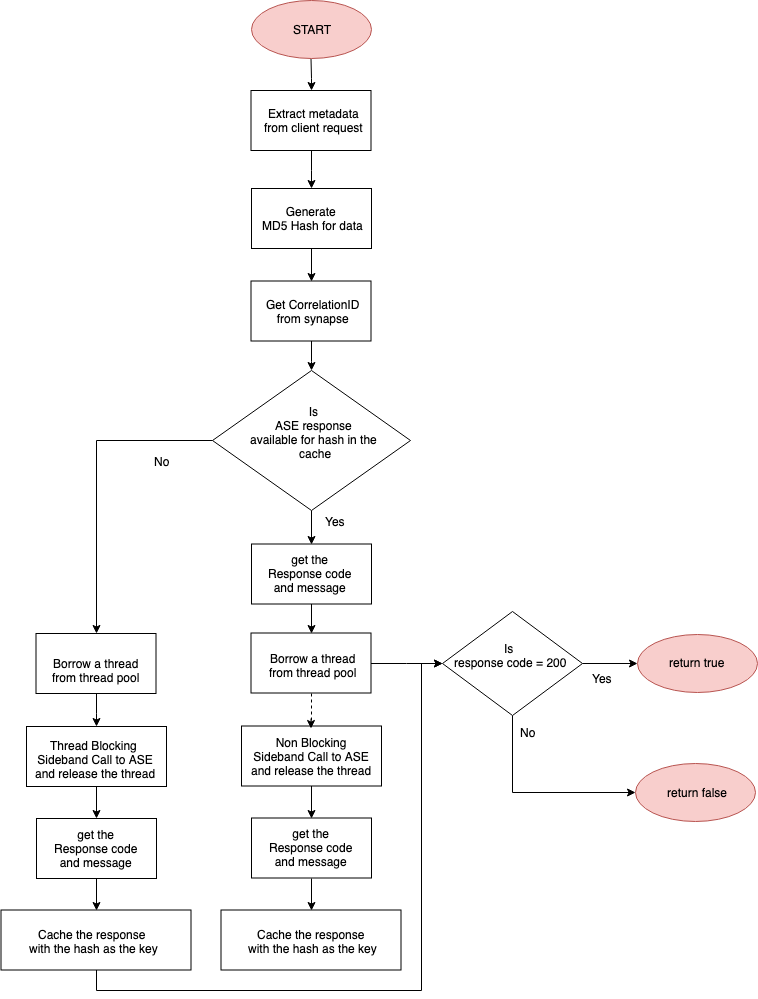

The diagram above was exported from draw.io. Its source (the exported page's mxGraphModel, read from the mxfile embedded in the PNG):
<mxGraphModel dx="1158" dy="749" grid="1" gridSize="10" guides="1" tooltips="1" connect="1" arrows="1" fold="1" page="1" pageScale="1" pageWidth="850" pageHeight="1100" math="0" shadow="0">
  <root>
    <mxCell id="0" />
    <mxCell id="1" parent="0" />
    <mxCell id="FJnK90ZUN_1-JTUbzCnw-36" style="edgeStyle=orthogonalEdgeStyle;rounded=0;orthogonalLoop=1;jettySize=auto;html=1;entryX=0.5;entryY=0;entryDx=0;entryDy=0;" parent="1" source="U1l-4Btop4rsWX_tPlEk-3" target="U1l-4Btop4rsWX_tPlEk-5" edge="1">
      <mxGeometry relative="1" as="geometry">
        <mxPoint x="322" y="109" as="targetPoint" />
      </mxGeometry>
    </mxCell>
    <mxCell id="U1l-4Btop4rsWX_tPlEk-3" value="" style="rounded=0;whiteSpace=wrap;html=1;" parent="1" vertex="1">
      <mxGeometry x="261.5" y="140" width="120" height="60" as="geometry" />
    </mxCell>
    <mxCell id="U1l-4Btop4rsWX_tPlEk-4" value="&lt;div style=&quot;text-align: center&quot;&gt;&lt;div&gt;Extract metadata&lt;/div&gt;&lt;div&gt;from client request&lt;/div&gt;&lt;/div&gt;" style="text;html=1;resizable=0;points=[];autosize=1;align=left;verticalAlign=top;spacingTop=-4;" parent="1" vertex="1">
      <mxGeometry x="272.5" y="154" width="110" height="30" as="geometry" />
    </mxCell>
    <mxCell id="pMXjcJRonBv32gXomhuJ-9" style="edgeStyle=orthogonalEdgeStyle;rounded=0;orthogonalLoop=1;jettySize=auto;html=1;entryX=0.5;entryY=0;entryDx=0;entryDy=0;" parent="1" source="U1l-4Btop4rsWX_tPlEk-5" target="U1l-4Btop4rsWX_tPlEk-14" edge="1">
      <mxGeometry relative="1" as="geometry" />
    </mxCell>
    <mxCell id="U1l-4Btop4rsWX_tPlEk-5" value="" style="rounded=0;whiteSpace=wrap;html=1;" parent="1" vertex="1">
      <mxGeometry x="262" y="238" width="120" height="60" as="geometry" />
    </mxCell>
    <mxCell id="U1l-4Btop4rsWX_tPlEk-6" value="&lt;div style=&quot;text-align: center&quot;&gt;Generate&amp;nbsp;&lt;/div&gt;&lt;div style=&quot;text-align: center&quot;&gt;MD5 Hash for data&lt;/div&gt;" style="text;html=1;resizable=0;points=[];autosize=1;align=left;verticalAlign=top;spacingTop=-4;" parent="1" vertex="1">
      <mxGeometry x="271" y="252" width="120" height="30" as="geometry" />
    </mxCell>
    <mxCell id="pMXjcJRonBv32gXomhuJ-5" style="edgeStyle=orthogonalEdgeStyle;rounded=0;orthogonalLoop=1;jettySize=auto;html=1;entryX=0.5;entryY=0;entryDx=0;entryDy=0;" parent="1" source="U1l-4Btop4rsWX_tPlEk-9" target="U1l-4Btop4rsWX_tPlEk-30" edge="1">
      <mxGeometry relative="1" as="geometry" />
    </mxCell>
    <mxCell id="XxGJfzmvIYXPysNRylE7-2" style="edgeStyle=orthogonalEdgeStyle;rounded=0;orthogonalLoop=1;jettySize=auto;html=1;entryX=0.5;entryY=0;entryDx=0;entryDy=0;" parent="1" source="U1l-4Btop4rsWX_tPlEk-9" target="U1l-4Btop4rsWX_tPlEk-16" edge="1">
      <mxGeometry relative="1" as="geometry" />
    </mxCell>
    <mxCell id="U1l-4Btop4rsWX_tPlEk-9" value="" style="rhombus;whiteSpace=wrap;html=1;" parent="1" vertex="1">
      <mxGeometry x="223" y="420" width="198" height="140" as="geometry" />
    </mxCell>
    <mxCell id="U1l-4Btop4rsWX_tPlEk-10" value="&lt;div style=&quot;text-align: center&quot;&gt;&lt;div&gt;Is&amp;nbsp;&lt;/div&gt;&lt;div&gt;ASE response&amp;nbsp;&lt;/div&gt;&lt;div&gt;available for hash in the&amp;nbsp;&lt;/div&gt;&lt;div&gt;cache&lt;/div&gt;&lt;/div&gt;" style="text;html=1;resizable=0;points=[];autosize=1;align=left;verticalAlign=top;spacingTop=-4;" parent="1" vertex="1">
      <mxGeometry x="259" y="452" width="150" height="60" as="geometry" />
    </mxCell>
    <mxCell id="U1l-4Btop4rsWX_tPlEk-56" style="edgeStyle=orthogonalEdgeStyle;rounded=0;orthogonalLoop=1;jettySize=auto;html=1;exitX=0.5;exitY=1;exitDx=0;exitDy=0;entryX=0;entryY=0.5;entryDx=0;entryDy=0;" parent="1" source="U1l-4Btop4rsWX_tPlEk-11" target="U1l-4Btop4rsWX_tPlEk-41" edge="1">
      <mxGeometry relative="1" as="geometry">
        <mxPoint x="523" y="811.5" as="targetPoint" />
      </mxGeometry>
    </mxCell>
    <mxCell id="U1l-4Btop4rsWX_tPlEk-59" style="edgeStyle=orthogonalEdgeStyle;rounded=0;orthogonalLoop=1;jettySize=auto;html=1;entryX=0;entryY=0.5;entryDx=0;entryDy=0;" parent="1" source="U1l-4Btop4rsWX_tPlEk-11" target="U1l-4Btop4rsWX_tPlEk-39" edge="1">
      <mxGeometry relative="1" as="geometry" />
    </mxCell>
    <mxCell id="U1l-4Btop4rsWX_tPlEk-11" value="" style="rhombus;whiteSpace=wrap;html=1;" parent="1" vertex="1">
      <mxGeometry x="453" y="661" width="140" height="104" as="geometry" />
    </mxCell>
    <mxCell id="XxGJfzmvIYXPysNRylE7-1" style="edgeStyle=orthogonalEdgeStyle;rounded=0;orthogonalLoop=1;jettySize=auto;html=1;entryX=0.5;entryY=0;entryDx=0;entryDy=0;" parent="1" source="U1l-4Btop4rsWX_tPlEk-14" target="U1l-4Btop4rsWX_tPlEk-9" edge="1">
      <mxGeometry relative="1" as="geometry" />
    </mxCell>
    <mxCell id="U1l-4Btop4rsWX_tPlEk-14" value="" style="rounded=0;whiteSpace=wrap;html=1;" parent="1" vertex="1">
      <mxGeometry x="261.5" y="330.5" width="120" height="60" as="geometry" />
    </mxCell>
    <mxCell id="U1l-4Btop4rsWX_tPlEk-15" value="&lt;div style=&quot;text-align: center&quot;&gt;Get CorrelationID&lt;/div&gt;&lt;div style=&quot;text-align: center&quot;&gt;from synapse&lt;/div&gt;" style="text;html=1;resizable=0;points=[];autosize=1;align=left;verticalAlign=top;spacingTop=-4;" parent="1" vertex="1">
      <mxGeometry x="275" y="345" width="110" height="30" as="geometry" />
    </mxCell>
    <mxCell id="XxGJfzmvIYXPysNRylE7-16" style="edgeStyle=orthogonalEdgeStyle;rounded=0;orthogonalLoop=1;jettySize=auto;html=1;entryX=0.5;entryY=0;entryDx=0;entryDy=0;" parent="1" source="U1l-4Btop4rsWX_tPlEk-16" target="FJnK90ZUN_1-JTUbzCnw-14" edge="1">
      <mxGeometry relative="1" as="geometry" />
    </mxCell>
    <mxCell id="U1l-4Btop4rsWX_tPlEk-16" value="" style="rounded=0;whiteSpace=wrap;html=1;" parent="1" vertex="1">
      <mxGeometry x="46.5" y="683" width="120" height="60" as="geometry" />
    </mxCell>
    <mxCell id="U1l-4Btop4rsWX_tPlEk-17" value="&lt;div style=&quot;text-align: center&quot;&gt;Borrow a&amp;nbsp;&lt;span&gt;thread&lt;/span&gt;&lt;/div&gt;&lt;div style=&quot;text-align: center&quot;&gt;from thread pool&lt;/div&gt;" style="text;html=1;resizable=0;points=[];autosize=1;align=left;verticalAlign=top;spacingTop=-4;" parent="1" vertex="1">
      <mxGeometry x="61" y="704" width="100" height="30" as="geometry" />
    </mxCell>
    <mxCell id="XxGJfzmvIYXPysNRylE7-18" style="edgeStyle=orthogonalEdgeStyle;rounded=0;orthogonalLoop=1;jettySize=auto;html=1;entryX=0.5;entryY=0;entryDx=0;entryDy=0;" parent="1" source="U1l-4Btop4rsWX_tPlEk-30" target="XxGJfzmvIYXPysNRylE7-4" edge="1">
      <mxGeometry relative="1" as="geometry" />
    </mxCell>
    <mxCell id="U1l-4Btop4rsWX_tPlEk-30" value="" style="rounded=0;whiteSpace=wrap;html=1;" parent="1" vertex="1">
      <mxGeometry x="262" y="593.5" width="120" height="60" as="geometry" />
    </mxCell>
    <mxCell id="U1l-4Btop4rsWX_tPlEk-31" value="&lt;div style=&quot;text-align: center&quot;&gt;&amp;nbsp;get the&amp;nbsp;&lt;/div&gt;&lt;div style=&quot;text-align: center&quot;&gt;Response code&lt;/div&gt;&lt;div style=&quot;text-align: center&quot;&gt;and message&lt;/div&gt;" style="text;html=1;resizable=0;points=[];autosize=1;align=left;verticalAlign=top;spacingTop=-4;" parent="1" vertex="1">
      <mxGeometry x="277" y="600" width="100" height="40" as="geometry" />
    </mxCell>
    <mxCell id="U1l-4Btop4rsWX_tPlEk-34" value="&lt;div style=&quot;text-align: center&quot;&gt;Is&amp;nbsp;&lt;/div&gt;&lt;div style=&quot;text-align: center&quot;&gt;response code = 200&lt;/div&gt;" style="text;html=1;resizable=0;points=[];autosize=1;align=left;verticalAlign=top;spacingTop=-4;" parent="1" vertex="1">
      <mxGeometry x="463" y="689" width="130" height="30" as="geometry" />
    </mxCell>
    <mxCell id="U1l-4Btop4rsWX_tPlEk-39" value="" style="ellipse;whiteSpace=wrap;html=1;fillColor=#f8cecc;strokeColor=#b85450;" parent="1" vertex="1">
      <mxGeometry x="648" y="684" width="120" height="58" as="geometry" />
    </mxCell>
    <mxCell id="U1l-4Btop4rsWX_tPlEk-40" value="&lt;div style=&quot;text-align: center&quot;&gt;return true&lt;/div&gt;" style="text;html=1;resizable=0;points=[];autosize=1;align=left;verticalAlign=top;spacingTop=-4;" parent="1" vertex="1">
      <mxGeometry x="678" y="703" width="70" height="20" as="geometry" />
    </mxCell>
    <mxCell id="U1l-4Btop4rsWX_tPlEk-41" value="" style="ellipse;whiteSpace=wrap;html=1;fillColor=#f8cecc;strokeColor=#b85450;" parent="1" vertex="1">
      <mxGeometry x="646" y="812.5" width="120" height="58" as="geometry" />
    </mxCell>
    <mxCell id="U1l-4Btop4rsWX_tPlEk-42" value="&lt;div style=&quot;text-align: center&quot;&gt;return false&lt;/div&gt;" style="text;html=1;resizable=0;points=[];autosize=1;align=left;verticalAlign=top;spacingTop=-4;" parent="1" vertex="1">
      <mxGeometry x="676" y="832.5" width="80" height="20" as="geometry" />
    </mxCell>
    <mxCell id="U1l-4Btop4rsWX_tPlEk-80" value="Yes" style="text;html=1;resizable=0;points=[];autosize=1;align=left;verticalAlign=top;spacingTop=-4;" parent="1" vertex="1">
      <mxGeometry x="600.5" y="719" width="40" height="20" as="geometry" />
    </mxCell>
    <mxCell id="U1l-4Btop4rsWX_tPlEk-81" value="No" style="text;html=1;resizable=0;points=[];autosize=1;align=left;verticalAlign=top;spacingTop=-4;" parent="1" vertex="1">
      <mxGeometry x="528.5" y="773" width="30" height="20" as="geometry" />
    </mxCell>
    <mxCell id="pMXjcJRonBv32gXomhuJ-8" style="edgeStyle=orthogonalEdgeStyle;rounded=0;orthogonalLoop=1;jettySize=auto;html=1;entryX=0.5;entryY=0;entryDx=0;entryDy=0;" parent="1" source="U1l-4Btop4rsWX_tPlEk-83" target="U1l-4Btop4rsWX_tPlEk-3" edge="1">
      <mxGeometry relative="1" as="geometry" />
    </mxCell>
    <mxCell id="U1l-4Btop4rsWX_tPlEk-83" value="START" style="ellipse;whiteSpace=wrap;html=1;fillColor=#f8cecc;strokeColor=#b85450;" parent="1" vertex="1">
      <mxGeometry x="261.5" y="50" width="120" height="58" as="geometry" />
    </mxCell>
    <mxCell id="FJnK90ZUN_1-JTUbzCnw-25" style="edgeStyle=orthogonalEdgeStyle;rounded=0;orthogonalLoop=1;jettySize=auto;html=1;entryX=0.5;entryY=0;entryDx=0;entryDy=0;" parent="1" source="FJnK90ZUN_1-JTUbzCnw-14" target="FJnK90ZUN_1-JTUbzCnw-20" edge="1">
      <mxGeometry relative="1" as="geometry" />
    </mxCell>
    <mxCell id="FJnK90ZUN_1-JTUbzCnw-14" value="" style="rounded=0;whiteSpace=wrap;html=1;" parent="1" vertex="1">
      <mxGeometry x="37" y="776" width="140" height="60" as="geometry" />
    </mxCell>
    <mxCell id="FJnK90ZUN_1-JTUbzCnw-15" value="&lt;div style=&quot;text-align: center&quot;&gt;Thread Blocking&amp;nbsp;&lt;/div&gt;&lt;div style=&quot;text-align: center&quot;&gt;Sideband Call to ASE&lt;/div&gt;&lt;div style=&quot;text-align: center&quot;&gt;and release the thread&lt;/div&gt;" style="text;html=1;resizable=0;points=[];autosize=1;align=left;verticalAlign=top;spacingTop=-4;" parent="1" vertex="1">
      <mxGeometry x="44" y="786" width="140" height="40" as="geometry" />
    </mxCell>
    <mxCell id="XxGJfzmvIYXPysNRylE7-20" style="edgeStyle=orthogonalEdgeStyle;rounded=0;orthogonalLoop=1;jettySize=auto;html=1;entryX=0;entryY=0.5;entryDx=0;entryDy=0;" parent="1" source="FJnK90ZUN_1-JTUbzCnw-16" target="U1l-4Btop4rsWX_tPlEk-11" edge="1">
      <mxGeometry relative="1" as="geometry">
        <Array as="points">
          <mxPoint x="107" y="1040" />
          <mxPoint x="432" y="1040" />
          <mxPoint x="432" y="713" />
        </Array>
      </mxGeometry>
    </mxCell>
    <mxCell id="FJnK90ZUN_1-JTUbzCnw-16" value="" style="rounded=0;whiteSpace=wrap;html=1;" parent="1" vertex="1">
      <mxGeometry x="11.5" y="959.5" width="190" height="60" as="geometry" />
    </mxCell>
    <mxCell id="FJnK90ZUN_1-JTUbzCnw-17" value="&lt;div style=&quot;text-align: center&quot;&gt;&lt;div&gt;Cache the response&amp;nbsp;&lt;/div&gt;&lt;div&gt;with the hash as the key&lt;/div&gt;&lt;/div&gt;" style="text;html=1;resizable=0;points=[];autosize=1;align=left;verticalAlign=top;spacingTop=-4;" parent="1" vertex="1">
      <mxGeometry x="38" y="974.5" width="140" height="30" as="geometry" />
    </mxCell>
    <mxCell id="FJnK90ZUN_1-JTUbzCnw-20" value="" style="rounded=0;whiteSpace=wrap;html=1;" parent="1" vertex="1">
      <mxGeometry x="47" y="868" width="120" height="60" as="geometry" />
    </mxCell>
    <mxCell id="FJnK90ZUN_1-JTUbzCnw-21" value="&lt;div style=&quot;text-align: center&quot;&gt;&amp;nbsp;get the&amp;nbsp;&lt;/div&gt;&lt;div style=&quot;text-align: center&quot;&gt;Response code&lt;/div&gt;&lt;div style=&quot;text-align: center&quot;&gt;and message&lt;/div&gt;" style="text;html=1;resizable=0;points=[];autosize=1;align=left;verticalAlign=top;spacingTop=-4;" parent="1" vertex="1">
      <mxGeometry x="63" y="874.5" width="100" height="40" as="geometry" />
    </mxCell>
    <mxCell id="FJnK90ZUN_1-JTUbzCnw-22" value="" style="endArrow=classic;html=1;exitX=0.5;exitY=1;exitDx=0;exitDy=0;entryX=0.5;entryY=0;entryDx=0;entryDy=0;" parent="1" source="FJnK90ZUN_1-JTUbzCnw-20" target="FJnK90ZUN_1-JTUbzCnw-16" edge="1">
      <mxGeometry width="50" height="50" relative="1" as="geometry">
        <mxPoint x="65" y="910" as="sourcePoint" />
        <mxPoint x="-25" y="960" as="targetPoint" />
      </mxGeometry>
    </mxCell>
    <mxCell id="XxGJfzmvIYXPysNRylE7-19" style="edgeStyle=orthogonalEdgeStyle;rounded=0;orthogonalLoop=1;jettySize=auto;html=1;entryX=0;entryY=0.5;entryDx=0;entryDy=0;" parent="1" source="XxGJfzmvIYXPysNRylE7-4" target="U1l-4Btop4rsWX_tPlEk-11" edge="1">
      <mxGeometry relative="1" as="geometry" />
    </mxCell>
    <mxCell id="XxGJfzmvIYXPysNRylE7-4" value="" style="rounded=0;whiteSpace=wrap;html=1;" parent="1" vertex="1">
      <mxGeometry x="261.5" y="682.5" width="120" height="60" as="geometry" />
    </mxCell>
    <mxCell id="XxGJfzmvIYXPysNRylE7-5" value="&lt;div style=&quot;text-align: center&quot;&gt;Borrow a&lt;span&gt;&amp;nbsp;&lt;/span&gt;&lt;span&gt;thread&lt;/span&gt;&lt;/div&gt;&lt;div style=&quot;text-align: center&quot;&gt;from thread pool&lt;/div&gt;" style="text;html=1;resizable=0;points=[];autosize=1;align=left;verticalAlign=top;spacingTop=-4;" parent="1" vertex="1">
      <mxGeometry x="278" y="699" width="100" height="30" as="geometry" />
    </mxCell>
    <mxCell id="XxGJfzmvIYXPysNRylE7-6" style="edgeStyle=orthogonalEdgeStyle;rounded=0;orthogonalLoop=1;jettySize=auto;html=1;entryX=0.5;entryY=0;entryDx=0;entryDy=0;" parent="1" source="XxGJfzmvIYXPysNRylE7-7" target="XxGJfzmvIYXPysNRylE7-11" edge="1">
      <mxGeometry relative="1" as="geometry" />
    </mxCell>
    <mxCell id="XxGJfzmvIYXPysNRylE7-7" value="" style="rounded=0;whiteSpace=wrap;html=1;" parent="1" vertex="1">
      <mxGeometry x="252" y="775.5" width="140" height="60" as="geometry" />
    </mxCell>
    <mxCell id="XxGJfzmvIYXPysNRylE7-8" value="&lt;div style=&quot;text-align: center&quot;&gt;Non Blocking&lt;/div&gt;&lt;div style=&quot;text-align: center&quot;&gt;Sideband Call to ASE&lt;/div&gt;&lt;div style=&quot;text-align: center&quot;&gt;and release the thread&lt;/div&gt;" style="text;html=1;resizable=0;points=[];autosize=1;align=left;verticalAlign=top;spacingTop=-4;" parent="1" vertex="1">
      <mxGeometry x="260" y="783" width="140" height="40" as="geometry" />
    </mxCell>
    <mxCell id="XxGJfzmvIYXPysNRylE7-9" value="" style="rounded=0;whiteSpace=wrap;html=1;" parent="1" vertex="1">
      <mxGeometry x="231.5" y="959.5" width="180" height="60" as="geometry" />
    </mxCell>
    <mxCell id="XxGJfzmvIYXPysNRylE7-10" value="&lt;div style=&quot;text-align: center&quot;&gt;&lt;div&gt;Cache the response&amp;nbsp;&lt;/div&gt;&lt;div&gt;with the hash as the key&lt;/div&gt;&lt;/div&gt;" style="text;html=1;resizable=0;points=[];autosize=1;align=left;verticalAlign=top;spacingTop=-4;" parent="1" vertex="1">
      <mxGeometry x="257" y="974.5" width="140" height="30" as="geometry" />
    </mxCell>
    <mxCell id="XxGJfzmvIYXPysNRylE7-11" value="" style="rounded=0;whiteSpace=wrap;html=1;" parent="1" vertex="1">
      <mxGeometry x="262" y="867.5" width="120" height="60" as="geometry" />
    </mxCell>
    <mxCell id="XxGJfzmvIYXPysNRylE7-12" value="&lt;div style=&quot;text-align: center&quot;&gt;&amp;nbsp;get the&amp;nbsp;&lt;/div&gt;&lt;div style=&quot;text-align: center&quot;&gt;Response code&lt;/div&gt;&lt;div style=&quot;text-align: center&quot;&gt;and message&lt;/div&gt;" style="text;html=1;resizable=0;points=[];autosize=1;align=left;verticalAlign=top;spacingTop=-4;" parent="1" vertex="1">
      <mxGeometry x="278" y="874" width="100" height="40" as="geometry" />
    </mxCell>
    <mxCell id="XxGJfzmvIYXPysNRylE7-13" value="" style="endArrow=classic;html=1;exitX=0.5;exitY=1;exitDx=0;exitDy=0;entryX=0.5;entryY=0;entryDx=0;entryDy=0;" parent="1" source="XxGJfzmvIYXPysNRylE7-11" target="XxGJfzmvIYXPysNRylE7-9" edge="1">
      <mxGeometry width="50" height="50" relative="1" as="geometry">
        <mxPoint x="280" y="909.5" as="sourcePoint" />
        <mxPoint x="190" y="959.5" as="targetPoint" />
      </mxGeometry>
    </mxCell>
    <mxCell id="XxGJfzmvIYXPysNRylE7-14" value="" style="endArrow=none;dashed=1;html=1;entryX=0.5;entryY=1;entryDx=0;entryDy=0;exitX=0.5;exitY=0;exitDx=0;exitDy=0;" parent="1" source="XxGJfzmvIYXPysNRylE7-7" target="XxGJfzmvIYXPysNRylE7-4" edge="1">
      <mxGeometry width="50" height="50" relative="1" as="geometry">
        <mxPoint x="204.5" y="885.5" as="sourcePoint" />
        <mxPoint x="254.5" y="835.5" as="targetPoint" />
      </mxGeometry>
    </mxCell>
    <mxCell id="XxGJfzmvIYXPysNRylE7-21" value="No" style="text;html=1;resizable=0;points=[];autosize=1;align=left;verticalAlign=top;spacingTop=-4;" parent="1" vertex="1">
      <mxGeometry x="163" y="502" width="30" height="20" as="geometry" />
    </mxCell>
    <mxCell id="XxGJfzmvIYXPysNRylE7-22" value="Yes" style="text;html=1;resizable=0;points=[];autosize=1;align=left;verticalAlign=top;spacingTop=-4;" parent="1" vertex="1">
      <mxGeometry x="334" y="562" width="40" height="20" as="geometry" />
    </mxCell>
    <mxCell id="6oDhnHaBkkeG2uDQCXb6-1" value="" style="endArrow=classic;html=1;" edge="1" parent="1">
      <mxGeometry width="50" height="50" relative="1" as="geometry">
        <mxPoint x="321.5" y="768" as="sourcePoint" />
        <mxPoint x="321.5" y="778" as="targetPoint" />
      </mxGeometry>
    </mxCell>
  </root>
</mxGraphModel>